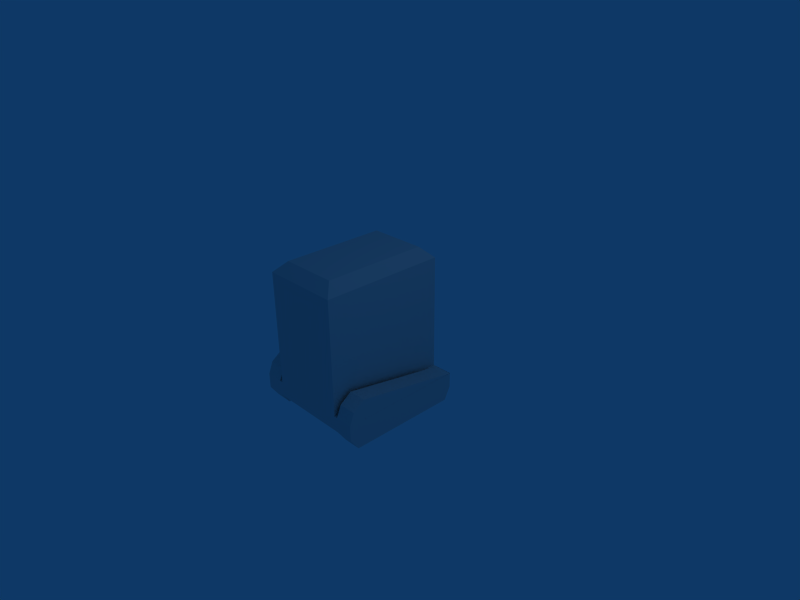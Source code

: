# Source: BasicRobo.blend  (saved by Blender 2.49.2; exported with 4.5.12 LTS)
import bpy
from mathutils import Matrix  # noqa: F401  (used for matrix-valued properties, if any)

bpy.ops.wm.read_factory_settings(use_empty=True)
scene = bpy.context.scene
scene.name = 'Scene'

# ---- collections
col_collection_1 = bpy.data.collections.new('Collection 1'); scene.collection.children.link(col_collection_1)

# ---- materials (node trees are filled in below, after node groups)
mat_material = bpy.data.materials.new('Material')
mat_material.alpha_threshold = 0.0
mat_material.roughness = 0.5
mat_material.line_color = (0.0, 0.0, 0.0, 1.0)

# ---- material node trees

# ---- world
world_world = bpy.data.worlds.new('World'); scene.world = world_world
world_world.color = (0.05656, 0.2208, 0.4)
world_world.use_sun_shadow = False
world_world.sun_shadow_jitter_overblur = 0.0
world_world.cycles.sampling_method = 'MANUAL'
world_world.cycles.sample_map_resolution = 256

# ---- cameras
cam_camera = bpy.data.cameras.new('Camera')
cam_camera.passepartout_alpha = 0.2
cam_camera.clip_end = 100.0
cam_camera.lens = 35.0
cam_camera.ortho_scale = 7.314
cam_camera.show_passepartout = False
cam_camera.show_safe_areas = True
cam_camera.dof.focus_distance = 0.0
cam_camera.dof.aperture_fstop = 128.0

# ---- lights
light_spot = bpy.data.lights.new('Spot', 'POINT')
light_spot.transmission_factor = 0.0
light_spot.cutoff_distance = 30.0
light_spot.energy = 100.0
light_spot.shadow_buffer_clip_start = 1.001
light_spot.shadow_soft_size = 1.0
light_spot.shadow_maximum_resolution = 0.006
light_spot.use_absolute_resolution = True
light_spot.cycles.use_multiple_importance_sampling = False

# ---- meshes
me_cube = bpy.data.meshes.new('Cube')
me_cube.from_pydata([(0.1911, 1.0, -1.0), (0.1911, -1.0, -1.0), (0.1911, -1.0, -1.242), (0.1911, 1.0, -1.242), (0.2481, 1.0, -1.0), (0.2481, -1.0, -1.0), (0.2481, -1.0, -1.242), (0.2481, 1.0, -1.242), (0.5331, 1.0, -1.0), (0.5331, -1.0, -1.0), (0.5331, -1.0, -1.242), (0.5331, 1.0, -1.242), (0.5331, -1.0, -1.0), (0.5331, -1.0, -1.242), (0.5331, 1.0, -1.242), (0.2481, -1.0, -1.0), (0.5331, -1.0, -1.0), (0.2481, -0.737, -0.6778), (0.5331, -0.737, -0.6778), (0.5331, 1.0, -1.001), (0.2481, 1.0, -1.001), (0.2481, 0.8952, -1.438), (0.5331, 0.8952, -1.438), (0.5331, -0.8646, -1.438), (0.2481, -0.8646, -1.438), (0.5331, -0.924, -0.8105), (0.2481, -0.924, -0.8105), (0.5331, 1.0, -1.001), (0.2481, 1.0, -1.001), (-1.117, 1.0, -1.001), (-1.402, 1.0, -1.001), (-1.117, -0.924, -0.8105), (-1.402, -0.924, -0.8105), (-1.117, -0.8646, -1.438), (-1.402, -0.8646, -1.438), (-1.402, 0.8952, -1.438), (-1.117, 0.8952, -1.438), (-1.117, 1.0, -1.001), (-1.402, 1.0, -1.001), (-1.402, -0.737, -0.6778), (-1.117, -0.737, -0.6778), (-1.402, -1.0, -1.0), (-1.117, -1.0, -1.0), (-1.402, 1.0, -1.242), (-1.402, -1.0, -1.242), (-1.402, -1.0, -1.0), (-1.402, 1.0, -1.242), (-1.402, -1.0, -1.242), (-1.402, -1.0, -1.0), (-1.402, 1.0, -1.0), (-1.117, 1.0, -1.242), (-1.117, -1.0, -1.242), (-1.117, -1.0, -1.0), (-1.117, 1.0, -1.0), (-1.06, 1.0, -1.242), (-1.06, -1.0, -1.242), (-1.06, -1.0, -1.0), (-1.06, 1.0, -1.0), (0.1911, 1.0, 0.8305), (0.1911, -1.0, 0.8305), (-1.06, 1.0, 0.8305), (-1.06, -1.0, 0.8305), (0.02155, 0.8305, 1.0), (-0.8906, 0.8305, 1.0), (-0.8906, -0.8305, 1.0), (0.02155, -0.8305, 1.0), (-1.182e+15, -2.407e+15, 7.168e+14)], [], [(1, 0, 58, 59), (4, 0, 1, 5), (2, 6, 5, 1), (3, 7, 6, 2), (0, 4, 7, 3), (6, 10, 9, 5), (4, 8, 11, 7), (9, 12, 8), (10, 13, 12, 9), (11, 14, 13, 10), (8, 14, 11), (8, 12, 13, 14), (9, 16, 15, 5), (8, 16, 9), (5, 15, 4), (17, 18, 19, 20), (11, 22, 21, 7), (10, 23, 22, 11), (6, 24, 23, 10), (7, 21, 24, 6), (21, 22, 23, 24), (16, 25, 26, 15), (25, 18, 17, 26), (8, 27, 25, 16), (27, 19, 18, 25), (4, 28, 27, 8), (28, 20, 19, 27), (15, 26, 28, 4), (26, 17, 20, 28), (31, 40, 37, 29), (42, 31, 29, 53), (29, 37, 38, 30), (53, 29, 30, 49), (30, 38, 39, 32), (49, 30, 32, 41), (32, 39, 40, 31), (41, 32, 31, 42), (36, 35, 34, 33), (50, 36, 33, 51), (51, 33, 34, 47), (47, 34, 35, 46), (46, 35, 36, 50), (40, 39, 38, 37), (52, 42, 53), (49, 41, 48), (48, 41, 42, 52), (49, 45, 44, 43), (49, 43, 46), (46, 43, 44, 47), (47, 44, 45, 48), (48, 45, 49), (53, 49, 46, 50), (51, 47, 48, 52), (57, 53, 50, 54), (54, 50, 51, 55), (55, 51, 52, 56), (56, 52, 53, 57), (60, 61, 56, 57), (59, 61, 56, 1), (1, 56, 55, 2), (64, 65, 62, 63), (0, 57, 60, 58), (0, 3, 54, 57), (2, 55, 54, 3), (65, 59, 58, 62), (60, 63, 64, 61), (64, 61, 59, 65), (60, 63, 62, 58)])
me_cube.materials.append(mat_material)
me_cube.use_remesh_preserve_volume = False
me_cube.use_remesh_preserve_attributes = False
me_cube.use_mirror_vertex_groups = False
me_cube.update()

# ---- objects
ob_cube = bpy.data.objects.new('Cube', me_cube)
ob_lamp = bpy.data.objects.new('Lamp', light_spot)
ob_camera = bpy.data.objects.new('Camera', cam_camera)

# ---- transforms, parenting, visibility, modifiers, constraints
ob_cube.location = (0.0, 0.0, 9.645e-13)
ob_cube.lock_rotations_4d = False
ob_cube.empty_display_type = 'ARROWS'
ob_cube.color = (0.0, 0.0, 0.0, 1.0)
ob_cube.lineart.crease_threshold = 0.0
ob_lamp.location = (4.076, 1.005, 5.904)
ob_lamp.rotation_euler = (0.6503, 0.05522, 1.866)
ob_lamp.lock_rotations_4d = False
ob_lamp.empty_display_type = 'ARROWS'
ob_lamp.color = (0.0, 0.0, 0.0, 0.0)
ob_lamp.lineart.crease_threshold = 0.0
ob_camera.location = (7.481, -6.508, 5.344)
ob_camera.rotation_euler = (1.109, 0.01082, 0.8149)
ob_camera.lock_rotations_4d = False
ob_camera.empty_display_type = 'ARROWS'
ob_camera.color = (0.0, 0.0, 0.0, 0.0)
ob_camera.display_type = 'WIRE'
ob_camera.lineart.crease_threshold = 0.0

# ---- collection membership
col_collection_1.objects.link(ob_cube)
col_collection_1.objects.link(ob_lamp)
col_collection_1.objects.link(ob_camera)

# ---- scene / render settings (as saved in the file)
scene.camera = ob_camera
scene.frame_start = 1; scene.frame_end = 250; scene.frame_set(1)
scene.render.engine = 'BLENDER_EEVEE_NEXT'
scene.render.image_settings.file_format = 'JPEG'
scene.render.image_settings.color_mode = 'RGB'
scene.render.image_settings.compression = 90
scene.render.resolution_x = 800
scene.render.resolution_y = 600
scene.render.pixel_aspect_x = 100.0
scene.render.pixel_aspect_y = 100.0
scene.render.fps = 25
scene.render.dither_intensity = 0.0
scene.render.use_compositing = False
scene.render.use_sequencer = False
scene.render.bake_margin = 2
scene.render.bake_bias = 0.0
scene.render.use_stamp_time = False
scene.render.use_stamp_date = False
scene.render.use_stamp_frame = False
scene.render.use_stamp_camera = False
scene.render.use_stamp_scene = False
scene.render.use_stamp_filename = False
scene.render.use_stamp_render_time = False
scene.render.stamp_font_size = 0
scene.cycles.use_denoising = False
scene.cycles.samples = 10
scene.cycles.sampling_pattern = 'TABULATED_SOBOL'
scene.cycles.light_sampling_threshold = 0.0
scene.cycles.use_adaptive_sampling = False
scene.cycles.use_light_tree = False
scene.cycles.blur_glossy = 0.0
scene.cycles.volume_bounces = 1
scene.cycles.pixel_filter_type = 'GAUSSIAN'
scene.cycles.sample_clamp_indirect = 0.0
scene.view_settings.view_transform = 'Raw'
bpy.context.view_layer.update()
